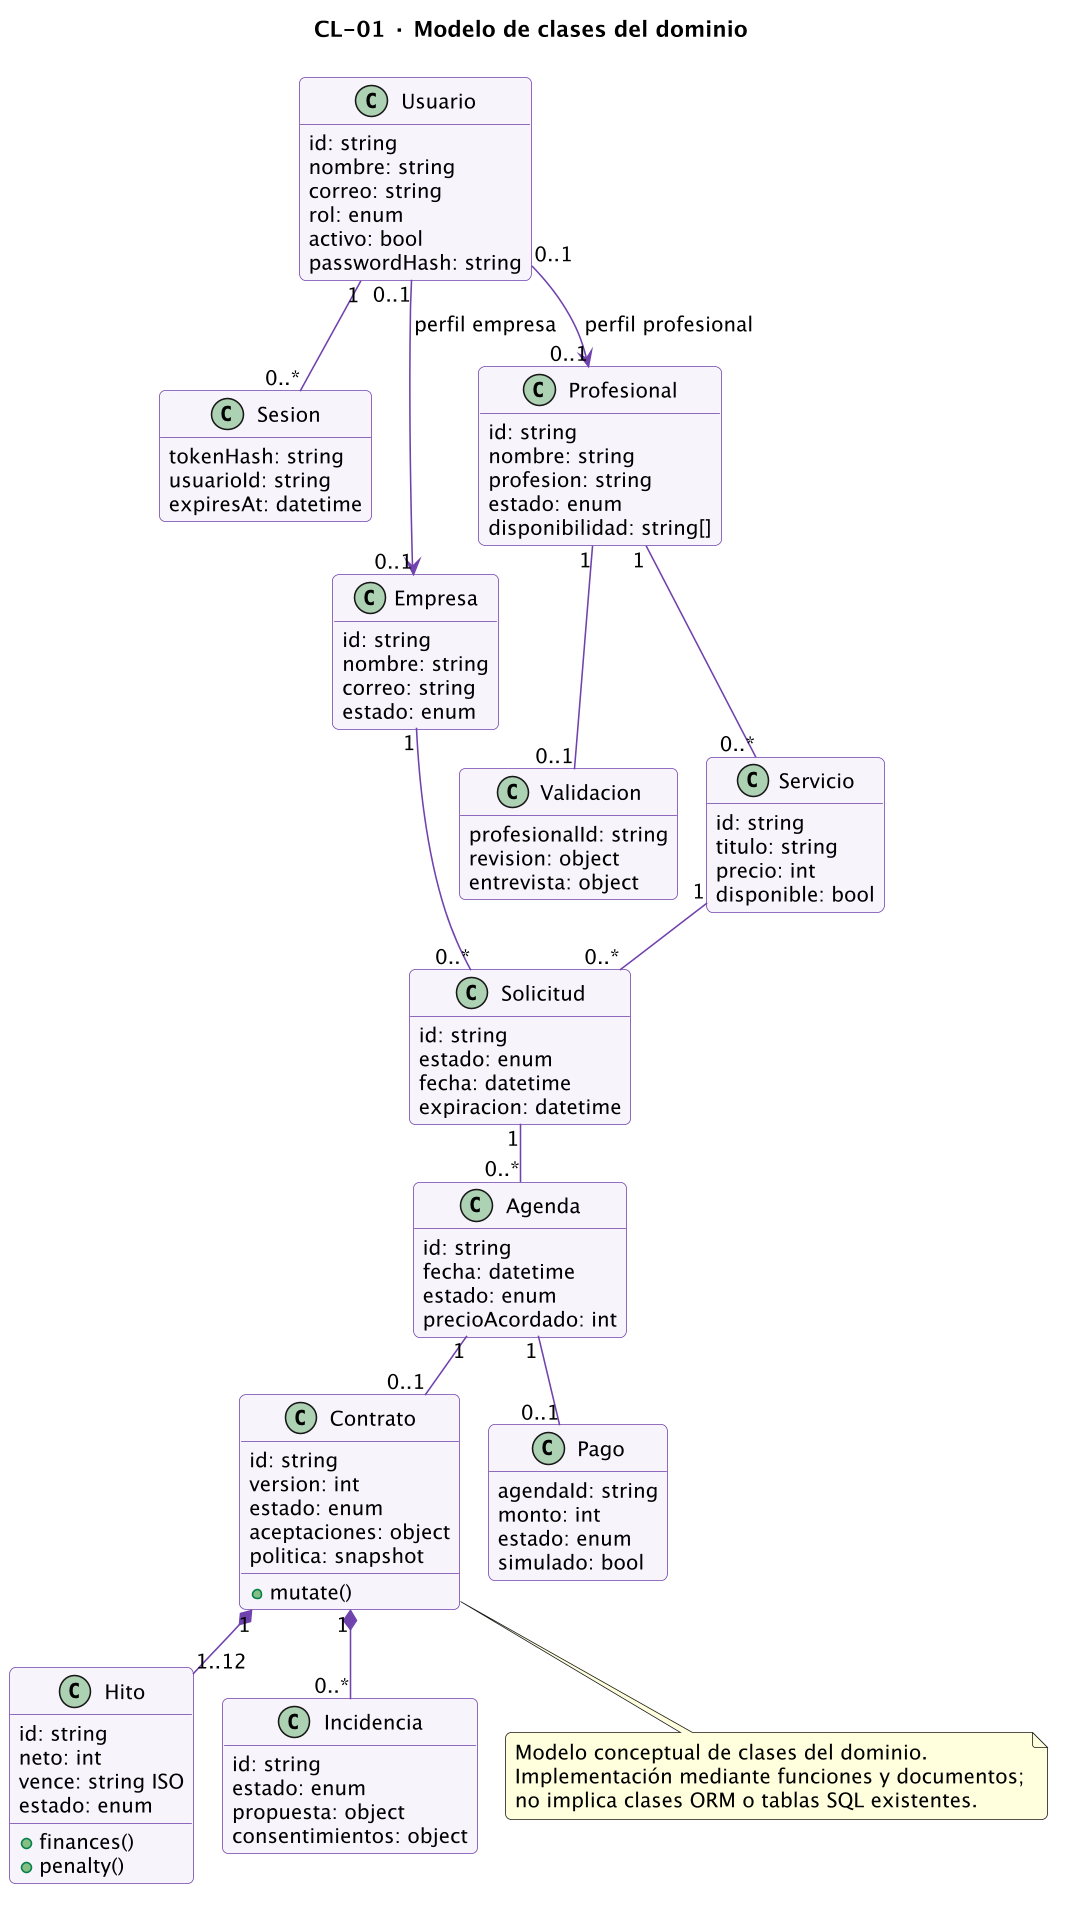

The diagram above was rendered by PlantUML. Its source (embedded in the PNG):
@startuml
!pragma layout smetana
skinparam backgroundColor #FFFFFF
skinparam defaultFontName SansSerif
skinparam defaultFontSize 13
skinparam shadowing false
skinparam roundcorner 8
skinparam ArrowColor #7042AC
skinparam actorBorderColor #382B4A
skinparam usecaseBackgroundColor #F2EDF9
skinparam usecaseBorderColor #7042AC
skinparam classBackgroundColor #F7F4FB
skinparam classBorderColor #7042AC
skinparam activityBackgroundColor #F2EDF9
skinparam activityBorderColor #7042AC
skinparam nodeBackgroundColor #F2EDF9
skinparam packageBackgroundColor #FBFAFD
skinparam packageBorderColor #B7A0D5
skinparam sequenceParticipantBackgroundColor #F2EDF9
skinparam sequenceParticipantBorderColor #7042AC
skinparam dpi 150
title CL-01 · Modelo de clases del dominio
hide empty methods
class Usuario {
 id: string
 nombre: string
 correo: string
 rol: enum
 activo: bool
 passwordHash: string
}
class Sesion {
 tokenHash: string
 usuarioId: string
 expiresAt: datetime
}
class Empresa {
 id: string
 nombre: string
 correo: string
 estado: enum
}
class Profesional {
 id: string
 nombre: string
 profesion: string
 estado: enum
 disponibilidad: string[]
}
class Validacion {
 profesionalId: string
 revision: object
 entrevista: object
}
class Servicio {
 id: string
 titulo: string
 precio: int
 disponible: bool
}
class Solicitud {
 id: string
 estado: enum
 fecha: datetime
 expiracion: datetime
}
class Agenda {
 id: string
 fecha: datetime
 estado: enum
 precioAcordado: int
}
class Contrato {
 id: string
 version: int
 estado: enum
 aceptaciones: object
 politica: snapshot
 +mutate()
}
class Hito {
 id: string
 neto: int
 vence: string ISO
 estado: enum
 +finances()
 +penalty()
}
class Incidencia {
 id: string
 estado: enum
 propuesta: object
 consentimientos: object
}
class Pago {
 agendaId: string
 monto: int
 estado: enum
 simulado: bool
}
Usuario "1" -- "0..*" Sesion
Usuario "0..1" --> "0..1" Empresa : perfil empresa
Usuario "0..1" --> "0..1" Profesional : perfil profesional
Profesional "1" -- "0..1" Validacion
Profesional "1" -- "0..*" Servicio
Empresa "1" -- "0..*" Solicitud
Servicio "1" -- "0..*" Solicitud
Solicitud "1" -- "0..*" Agenda
Agenda "1" -- "0..1" Contrato
Agenda "1" -- "0..1" Pago
Contrato "1" *-- "1..12" Hito
Contrato "1" *-- "0..*" Incidencia
note bottom of Contrato
 Modelo conceptual de clases del dominio.
 Implementación mediante funciones y documentos;
 no implica clases ORM o tablas SQL existentes.
end note

@enduml